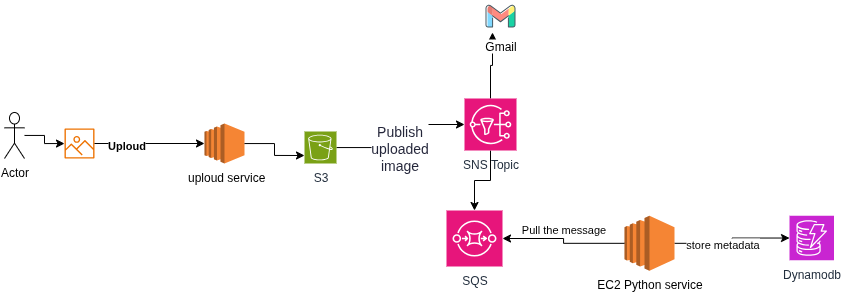

The diagram above was exported from draw.io. Its source (the exported page's mxGraphModel, read from the mxfile embedded in the PNG):
<mxGraphModel dx="954" dy="562" grid="1" gridSize="10" guides="1" tooltips="1" connect="1" arrows="1" fold="1" page="1" pageScale="1" pageWidth="850" pageHeight="1100" math="0" shadow="0">
  <root>
    <mxCell id="0" />
    <mxCell id="1" parent="0" />
    <mxCell id="npBRdunyVDfqSG4jDXcR-7" style="edgeStyle=orthogonalEdgeStyle;rounded=0;orthogonalLoop=1;jettySize=auto;html=1;entryX=0;entryY=0.5;entryDx=0;entryDy=0;entryPerimeter=0;" parent="1" source="npBRdunyVDfqSG4jDXcR-1" target="npBRdunyVDfqSG4jDXcR-9" edge="1">
      <mxGeometry relative="1" as="geometry">
        <mxPoint x="530" y="234" as="targetPoint" />
      </mxGeometry>
    </mxCell>
    <mxCell id="npBRdunyVDfqSG4jDXcR-10" value="&lt;span style=&quot;color: rgba(6, 8, 31, 0.88); font-family: D-DINExp, &amp;quot;DM Sans&amp;quot;, -apple-system, BlinkMacSystemFont, &amp;quot;Segoe UI&amp;quot;, Roboto, &amp;quot;Helvetica Neue&amp;quot;, Arial, &amp;quot;Noto Sans&amp;quot;, sans-serif, &amp;quot;Apple Color Emoji&amp;quot;, &amp;quot;Segoe UI Emoji&amp;quot;, &amp;quot;Segoe UI Symbol&amp;quot;, &amp;quot;Noto Color Emoji&amp;quot;; font-size: 14px; text-align: start; text-wrap-mode: wrap;&quot;&gt;Publish uploaded image&lt;/span&gt;" style="edgeLabel;html=1;align=center;verticalAlign=middle;resizable=0;points=[];" parent="npBRdunyVDfqSG4jDXcR-7" vertex="1" connectable="0">
      <mxGeometry x="-0.1707" relative="1" as="geometry">
        <mxPoint as="offset" />
      </mxGeometry>
    </mxCell>
    <mxCell id="npBRdunyVDfqSG4jDXcR-1" value="S3" style="sketch=0;points=[[0,0,0],[0.25,0,0],[0.5,0,0],[0.75,0,0],[1,0,0],[0,1,0],[0.25,1,0],[0.5,1,0],[0.75,1,0],[1,1,0],[0,0.25,0],[0,0.5,0],[0,0.75,0],[1,0.25,0],[1,0.5,0],[1,0.75,0]];outlineConnect=0;fontColor=#232F3E;fillColor=#7AA116;strokeColor=#ffffff;dashed=0;verticalLabelPosition=bottom;verticalAlign=top;align=center;html=1;fontSize=12;fontStyle=0;aspect=fixed;shape=mxgraph.aws4.resourceIcon;resIcon=mxgraph.aws4.s3;" parent="1" vertex="1">
      <mxGeometry x="320" y="241" width="32" height="32" as="geometry" />
    </mxCell>
    <mxCell id="npBRdunyVDfqSG4jDXcR-2" value="" style="sketch=0;outlineConnect=0;fontColor=#232F3E;gradientColor=none;fillColor=#ED7100;strokeColor=none;dashed=0;verticalLabelPosition=bottom;verticalAlign=top;align=center;html=1;fontSize=12;fontStyle=0;aspect=fixed;pointerEvents=1;shape=mxgraph.aws4.container_registry_image;" parent="1" vertex="1">
      <mxGeometry x="80" y="238" width="30" height="30" as="geometry" />
    </mxCell>
    <mxCell id="npBRdunyVDfqSG4jDXcR-3" style="edgeStyle=orthogonalEdgeStyle;rounded=0;orthogonalLoop=1;jettySize=auto;html=1;entryX=0;entryY=0.5;entryDx=0;entryDy=0;entryPerimeter=0;" parent="1" source="npBRdunyVDfqSG4jDXcR-2" target="1im7g24w0aUeroZxxlIR-1" edge="1">
      <mxGeometry relative="1" as="geometry" />
    </mxCell>
    <mxCell id="npBRdunyVDfqSG4jDXcR-6" value="&lt;b&gt;Uploud&lt;/b&gt;" style="edgeLabel;html=1;align=center;verticalAlign=middle;resizable=0;points=[];" parent="npBRdunyVDfqSG4jDXcR-3" vertex="1" connectable="0">
      <mxGeometry x="-0.4286" y="-1" relative="1" as="geometry">
        <mxPoint as="offset" />
      </mxGeometry>
    </mxCell>
    <mxCell id="npBRdunyVDfqSG4jDXcR-5" style="edgeStyle=orthogonalEdgeStyle;rounded=0;orthogonalLoop=1;jettySize=auto;html=1;" parent="1" source="npBRdunyVDfqSG4jDXcR-4" target="npBRdunyVDfqSG4jDXcR-2" edge="1">
      <mxGeometry relative="1" as="geometry" />
    </mxCell>
    <mxCell id="npBRdunyVDfqSG4jDXcR-4" value="Actor" style="shape=umlActor;verticalLabelPosition=bottom;verticalAlign=top;html=1;outlineConnect=0;" parent="1" vertex="1">
      <mxGeometry x="20" y="222" width="20" height="46" as="geometry" />
    </mxCell>
    <mxCell id="npBRdunyVDfqSG4jDXcR-15" style="edgeStyle=orthogonalEdgeStyle;rounded=0;orthogonalLoop=1;jettySize=auto;html=1;" parent="1" source="npBRdunyVDfqSG4jDXcR-9" target="npBRdunyVDfqSG4jDXcR-14" edge="1">
      <mxGeometry relative="1" as="geometry" />
    </mxCell>
    <mxCell id="npBRdunyVDfqSG4jDXcR-30" style="edgeStyle=orthogonalEdgeStyle;rounded=0;orthogonalLoop=1;jettySize=auto;html=1;entryX=0.25;entryY=1;entryDx=0;entryDy=0;" parent="1" source="npBRdunyVDfqSG4jDXcR-9" target="npBRdunyVDfqSG4jDXcR-12" edge="1">
      <mxGeometry relative="1" as="geometry" />
    </mxCell>
    <mxCell id="npBRdunyVDfqSG4jDXcR-9" value="SNS Topic" style="sketch=0;points=[[0,0,0],[0.25,0,0],[0.5,0,0],[0.75,0,0],[1,0,0],[0,1,0],[0.25,1,0],[0.5,1,0],[0.75,1,0],[1,1,0],[0,0.25,0],[0,0.5,0],[0,0.75,0],[1,0.25,0],[1,0.5,0],[1,0.75,0]];outlineConnect=0;fontColor=#232F3E;fillColor=#E7157B;strokeColor=#ffffff;dashed=0;verticalLabelPosition=bottom;verticalAlign=top;align=center;html=1;fontSize=12;fontStyle=0;aspect=fixed;shape=mxgraph.aws4.resourceIcon;resIcon=mxgraph.aws4.sns;" parent="1" vertex="1">
      <mxGeometry x="480" y="208" width="52" height="52" as="geometry" />
    </mxCell>
    <mxCell id="npBRdunyVDfqSG4jDXcR-12" value="Gmail" style="shape=image;html=1;verticalAlign=top;verticalLabelPosition=bottom;labelBackgroundColor=#ffffff;imageAspect=0;aspect=fixed;image=https://icons.diagrams.net/icon-cache1/Social_media_and_logos-2598/Gmail_envelope_letter_email_Gmail_envelope_letter_email-1025.svg" parent="1" vertex="1">
      <mxGeometry x="500" y="110" width="32" height="32" as="geometry" />
    </mxCell>
    <mxCell id="npBRdunyVDfqSG4jDXcR-14" value="SQS" style="sketch=0;points=[[0,0,0],[0.25,0,0],[0.5,0,0],[0.75,0,0],[1,0,0],[0,1,0],[0.25,1,0],[0.5,1,0],[0.75,1,0],[1,1,0],[0,0.25,0],[0,0.5,0],[0,0.75,0],[1,0.25,0],[1,0.5,0],[1,0.75,0]];outlineConnect=0;fontColor=#232F3E;fillColor=#E7157B;strokeColor=#ffffff;dashed=0;verticalLabelPosition=bottom;verticalAlign=top;align=center;html=1;fontSize=12;fontStyle=0;aspect=fixed;shape=mxgraph.aws4.resourceIcon;resIcon=mxgraph.aws4.sqs;" parent="1" vertex="1">
      <mxGeometry x="462" y="320" width="56" height="56" as="geometry" />
    </mxCell>
    <mxCell id="npBRdunyVDfqSG4jDXcR-21" style="edgeStyle=orthogonalEdgeStyle;rounded=0;orthogonalLoop=1;jettySize=auto;html=1;" parent="1" source="npBRdunyVDfqSG4jDXcR-16" target="npBRdunyVDfqSG4jDXcR-20" edge="1">
      <mxGeometry relative="1" as="geometry" />
    </mxCell>
    <mxCell id="npBRdunyVDfqSG4jDXcR-22" value="store metadata" style="edgeLabel;html=1;align=center;verticalAlign=middle;resizable=0;points=[];" parent="npBRdunyVDfqSG4jDXcR-21" vertex="1" connectable="0">
      <mxGeometry x="-0.2222" relative="1" as="geometry">
        <mxPoint y="1" as="offset" />
      </mxGeometry>
    </mxCell>
    <mxCell id="npBRdunyVDfqSG4jDXcR-16" value="EC2 Python service" style="outlineConnect=0;dashed=0;verticalLabelPosition=bottom;verticalAlign=top;align=center;html=1;shape=mxgraph.aws3.ec2;fillColor=#F58534;gradientColor=none;" parent="1" vertex="1">
      <mxGeometry x="640" y="325.25" width="50" height="55" as="geometry" />
    </mxCell>
    <mxCell id="npBRdunyVDfqSG4jDXcR-18" style="edgeStyle=orthogonalEdgeStyle;rounded=0;orthogonalLoop=1;jettySize=auto;html=1;entryX=1;entryY=0.5;entryDx=0;entryDy=0;entryPerimeter=0;" parent="1" source="npBRdunyVDfqSG4jDXcR-16" target="npBRdunyVDfqSG4jDXcR-14" edge="1">
      <mxGeometry relative="1" as="geometry" />
    </mxCell>
    <mxCell id="npBRdunyVDfqSG4jDXcR-24" value="Pull the message" style="edgeLabel;html=1;align=center;verticalAlign=middle;resizable=0;points=[];" parent="npBRdunyVDfqSG4jDXcR-18" vertex="1" connectable="0">
      <mxGeometry x="-0.3042" y="10" relative="1" as="geometry">
        <mxPoint x="-17" y="-24" as="offset" />
      </mxGeometry>
    </mxCell>
    <mxCell id="npBRdunyVDfqSG4jDXcR-20" value="Dynamodb" style="sketch=0;points=[[0,0,0],[0.25,0,0],[0.5,0,0],[0.75,0,0],[1,0,0],[0,1,0],[0.25,1,0],[0.5,1,0],[0.75,1,0],[1,1,0],[0,0.25,0],[0,0.5,0],[0,0.75,0],[1,0.25,0],[1,0.5,0],[1,0.75,0]];outlineConnect=0;fontColor=#232F3E;fillColor=#C925D1;strokeColor=#ffffff;dashed=0;verticalLabelPosition=bottom;verticalAlign=top;align=center;html=1;fontSize=12;fontStyle=0;aspect=fixed;shape=mxgraph.aws4.resourceIcon;resIcon=mxgraph.aws4.dynamodb;" parent="1" vertex="1">
      <mxGeometry x="805" y="325.25" width="44.5" height="44.5" as="geometry" />
    </mxCell>
    <mxCell id="1im7g24w0aUeroZxxlIR-1" value="&amp;nbsp;uploud service" style="outlineConnect=0;dashed=0;verticalLabelPosition=bottom;verticalAlign=top;align=center;html=1;shape=mxgraph.aws3.ec2;fillColor=#F58534;gradientColor=none;" vertex="1" parent="1">
      <mxGeometry x="220" y="233" width="40" height="40" as="geometry" />
    </mxCell>
    <mxCell id="1im7g24w0aUeroZxxlIR-2" style="edgeStyle=orthogonalEdgeStyle;rounded=0;orthogonalLoop=1;jettySize=auto;html=1;entryX=0;entryY=0.75;entryDx=0;entryDy=0;entryPerimeter=0;" edge="1" parent="1" source="1im7g24w0aUeroZxxlIR-1" target="npBRdunyVDfqSG4jDXcR-1">
      <mxGeometry relative="1" as="geometry" />
    </mxCell>
  </root>
</mxGraphModel>